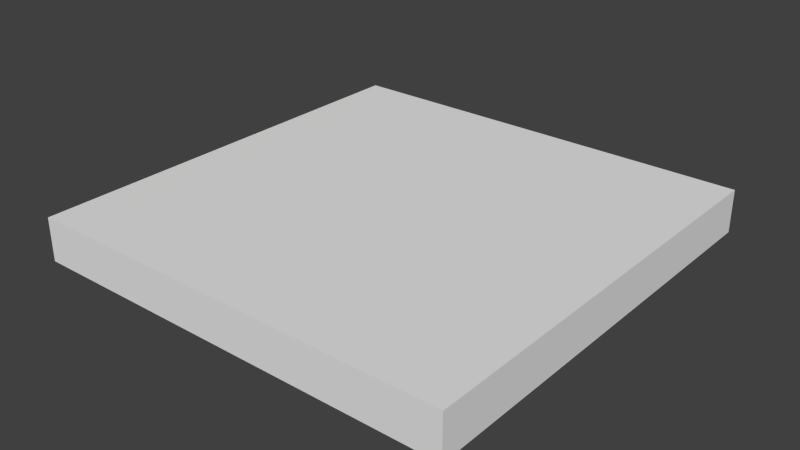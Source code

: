 # Source: Floor00.blend  (saved by Blender 2.76.0; exported with 4.5.12 LTS)
import bpy
from mathutils import Matrix  # noqa: F401  (used for matrix-valued properties, if any)

bpy.ops.wm.read_factory_settings(use_empty=True)
scene = bpy.context.scene
scene.name = 'Scene'

# ---- collections
col_collection_1 = bpy.data.collections.new('Collection 1'); scene.collection.children.link(col_collection_1)

# ---- world
world_world = bpy.data.worlds.new('World'); scene.world = world_world
world_world.color = (0.05088, 0.05088, 0.05088)
world_world.use_sun_shadow = False
world_world.sun_shadow_jitter_overblur = 0.0
world_world.cycles.sampling_method = 'MANUAL'
world_world.cycles.sample_map_resolution = 256

# ---- meshes
me_cube_001 = bpy.data.meshes.new('Cube.001')
me_cube_001.from_pydata([(1.0, 4.284e-08, 1.0), (0.0, 4.284e-08, 1.0), (0.0, 0.1, 1.0), (1.0, 0.1, 0.0), (0.0, 0.0, 0.0), (1.0, 0.0, 0.0), (0.0, 0.1, 0.0), (1.0, 0.1, 1.0)], [], [(2, 1, 0, 7), (0, 5, 3, 7), (3, 5, 4, 6), (4, 5, 0, 1), (2, 6, 4, 1), (3, 6, 2, 7)])
me_cube_001.use_remesh_preserve_volume = False
me_cube_001.use_remesh_preserve_attributes = False
me_cube_001.use_mirror_vertex_groups = False
me_cube_001.update()

# ---- objects
ob_floor = bpy.data.objects.new('Floor', me_cube_001)

# ---- transforms, parenting, visibility, modifiers, constraints
ob_floor.location = (0.0, 0.0, 0.0)
ob_floor.rotation_euler = (1.571, 0.0, 0.0)
ob_floor.lineart.crease_threshold = 0.0

# ---- collection membership
col_collection_1.objects.link(ob_floor)

# ---- scene / render settings (as saved in the file)
scene.frame_start = 1; scene.frame_end = 250; scene.frame_set(1)
scene.render.engine = 'BLENDER_EEVEE_NEXT'
scene.render.resolution_percentage = 50
scene.render.dither_intensity = 0.0
scene.cycles.use_denoising = False
scene.cycles.samples = 10
scene.cycles.sampling_pattern = 'TABULATED_SOBOL'
scene.cycles.light_sampling_threshold = 0.0
scene.cycles.use_adaptive_sampling = False
scene.cycles.use_light_tree = False
scene.cycles.blur_glossy = 0.0
scene.cycles.pixel_filter_type = 'GAUSSIAN'
scene.cycles.sample_clamp_indirect = 0.0
scene.view_settings.view_transform = 'Standard'
bpy.context.view_layer.update()

# ---- added for rendering (the .blend has no active camera and no usable light): camera, sun
cam_auto = bpy.data.cameras.new('AutoCamera')
cam_auto.lens = 50.0
cam_auto.sensor_width = 36.0
cam_auto.clip_end = 1000.0
ob_auto_camera = bpy.data.objects.new('AutoCamera', cam_auto)
scene.collection.objects.link(ob_auto_camera)
ob_auto_camera.location = (1.81173, -2.07408, 1.09939)
ob_auto_camera.rotation_euler = (1.09748, -7.21219e-08, 0.694738)
scene.camera = ob_auto_camera
light_auto_sun = bpy.data.lights.new('AutoSun', 'SUN')
light_auto_sun.energy = 3.0
light_auto_sun.angle = 0.0523599
ob_auto_sun = bpy.data.objects.new('AutoSun', light_auto_sun)
scene.collection.objects.link(ob_auto_sun)
ob_auto_sun.rotation_euler = (0.872665, 0.174533, 0.523599)
bpy.context.view_layer.update()
